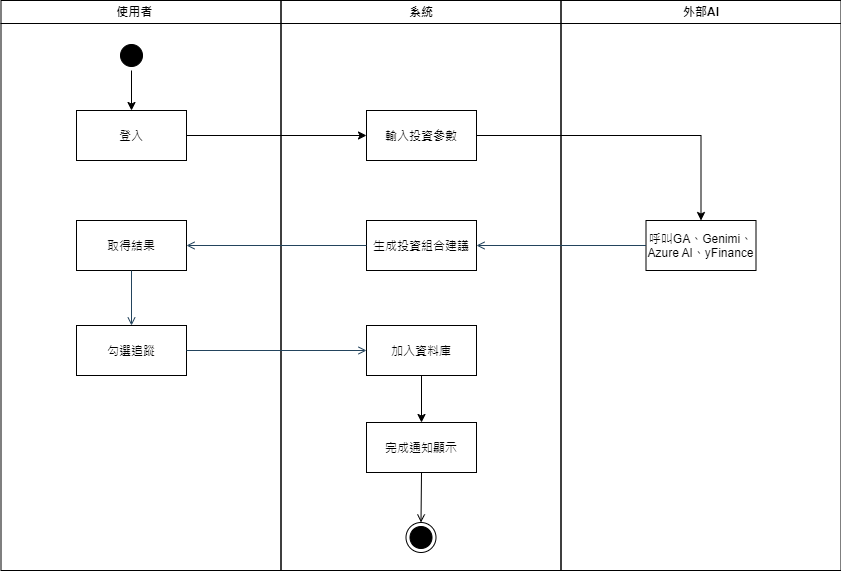

The diagram above was exported from draw.io. Its source (the exported page's mxGraphModel, read from the mxfile embedded in the PNG):
<mxGraphModel dx="794" dy="511" grid="1" gridSize="10" guides="1" tooltips="1" connect="1" arrows="1" fold="1" page="1" pageScale="1" pageWidth="1169" pageHeight="826" background="none" math="0" shadow="0">
  <root>
    <mxCell id="0" />
    <mxCell id="1" parent="0" />
    <mxCell id="2" value="使用者    " style="swimlane;whiteSpace=wrap;fillColor=none;" parent="1" vertex="1">
      <mxGeometry x="164.5" y="128" width="280" height="570" as="geometry" />
    </mxCell>
    <mxCell id="sQp2zXMMT5UYvobN2-Fk-46" style="edgeStyle=orthogonalEdgeStyle;rounded=0;orthogonalLoop=1;jettySize=auto;html=1;exitX=0.5;exitY=1;exitDx=0;exitDy=0;entryX=0.5;entryY=0;entryDx=0;entryDy=0;" parent="2" source="5" target="7" edge="1">
      <mxGeometry relative="1" as="geometry" />
    </mxCell>
    <mxCell id="5" value="" style="ellipse;shape=startState;fillColor=#000000;strokeColor=#000000;" parent="2" vertex="1">
      <mxGeometry x="115.5" y="40" width="30" height="30" as="geometry" />
    </mxCell>
    <mxCell id="7" value="登入" style="fillColor=none;" parent="2" vertex="1">
      <mxGeometry x="75.5" y="110" width="110" height="50" as="geometry" />
    </mxCell>
    <mxCell id="8" value="取得結果" style="fillColor=none;" parent="2" vertex="1">
      <mxGeometry x="75.5" y="220" width="110" height="50" as="geometry" />
    </mxCell>
    <mxCell id="10" value="勾選追蹤" style="fillColor=none;" parent="2" vertex="1">
      <mxGeometry x="75.5" y="325" width="110" height="50" as="geometry" />
    </mxCell>
    <mxCell id="11" value="" style="endArrow=open;strokeColor=#23445d;endFill=1;rounded=0;fillColor=#bac8d3;" parent="2" source="8" target="10" edge="1">
      <mxGeometry relative="1" as="geometry" />
    </mxCell>
    <mxCell id="3" value="系統" style="swimlane;whiteSpace=wrap;fillColor=none;" parent="1" vertex="1">
      <mxGeometry x="444.5" y="128" width="280" height="570" as="geometry" />
    </mxCell>
    <mxCell id="15" value="輸入投資參數" style="fillColor=none;" parent="3" vertex="1">
      <mxGeometry x="85.5" y="110" width="110" height="50" as="geometry" />
    </mxCell>
    <mxCell id="16" value="生成投資組合建議" style="fillColor=none;" parent="3" vertex="1">
      <mxGeometry x="85.5" y="220" width="110" height="50" as="geometry" />
    </mxCell>
    <mxCell id="sQp2zXMMT5UYvobN2-Fk-43" style="edgeStyle=orthogonalEdgeStyle;rounded=0;orthogonalLoop=1;jettySize=auto;html=1;exitX=0.5;exitY=1;exitDx=0;exitDy=0;entryX=0.5;entryY=0;entryDx=0;entryDy=0;" parent="3" source="18" target="30" edge="1">
      <mxGeometry relative="1" as="geometry" />
    </mxCell>
    <mxCell id="18" value="加入資料庫" style="fillColor=none;" parent="3" vertex="1">
      <mxGeometry x="85.5" y="325" width="110" height="50" as="geometry" />
    </mxCell>
    <mxCell id="30" value="完成通知顯示" style="fillColor=none;" parent="3" vertex="1">
      <mxGeometry x="85.5" y="422" width="110" height="50" as="geometry" />
    </mxCell>
    <mxCell id="38" value="" style="ellipse;shape=endState;fillColor=#000000;strokeColor=#000000;" parent="3" vertex="1">
      <mxGeometry x="125" y="522" width="30" height="30" as="geometry" />
    </mxCell>
    <mxCell id="39" value="" style="endArrow=open;strokeColor=#000000;endFill=1;rounded=0;exitX=0.5;exitY=1;exitDx=0;exitDy=0;" parent="3" source="30" target="38" edge="1">
      <mxGeometry relative="1" as="geometry" />
    </mxCell>
    <mxCell id="4" value="外部AI" style="swimlane;whiteSpace=wrap;fillColor=none;" parent="1" vertex="1">
      <mxGeometry x="724.5" y="128" width="280" height="570" as="geometry" />
    </mxCell>
    <mxCell id="33" value="呼叫GA、Genimi、&#10;Azure AI、yFinance" style="fillColor=none;" parent="4" vertex="1">
      <mxGeometry x="85" y="220" width="110" height="50" as="geometry" />
    </mxCell>
    <mxCell id="20" value="" style="endArrow=open;strokeColor=#23445d;endFill=1;rounded=0;fillColor=#bac8d3;" parent="1" source="10" target="18" edge="1">
      <mxGeometry relative="1" as="geometry" />
    </mxCell>
    <mxCell id="A-vQe6f7n4B1LS47av6f-41" style="edgeStyle=orthogonalEdgeStyle;rounded=0;orthogonalLoop=1;jettySize=auto;html=1;entryX=0;entryY=0.5;entryDx=0;entryDy=0;" parent="1" source="7" target="15" edge="1">
      <mxGeometry relative="1" as="geometry">
        <mxPoint x="360" y="310" as="targetPoint" />
      </mxGeometry>
    </mxCell>
    <mxCell id="A-vQe6f7n4B1LS47av6f-42" style="edgeStyle=orthogonalEdgeStyle;rounded=0;orthogonalLoop=1;jettySize=auto;html=1;exitX=1;exitY=0.5;exitDx=0;exitDy=0;entryX=0.5;entryY=0;entryDx=0;entryDy=0;" parent="1" source="15" target="33" edge="1">
      <mxGeometry relative="1" as="geometry" />
    </mxCell>
    <mxCell id="24" value="" style="endArrow=open;strokeColor=#23445d;endFill=1;rounded=0;exitX=0;exitY=0.5;exitDx=0;exitDy=0;entryX=1;entryY=0.5;entryDx=0;entryDy=0;fillColor=#bac8d3;" parent="1" source="33" target="16" edge="1">
      <mxGeometry relative="1" as="geometry">
        <mxPoint x="594.5" y="373" as="targetPoint" />
      </mxGeometry>
    </mxCell>
    <mxCell id="19" value="" style="endArrow=open;strokeColor=#23445d;endFill=1;rounded=0;exitX=0;exitY=0.5;exitDx=0;exitDy=0;entryX=1;entryY=0.5;entryDx=0;entryDy=0;fillColor=#bac8d3;" parent="1" source="16" target="8" edge="1">
      <mxGeometry relative="1" as="geometry" />
    </mxCell>
  </root>
</mxGraphModel>